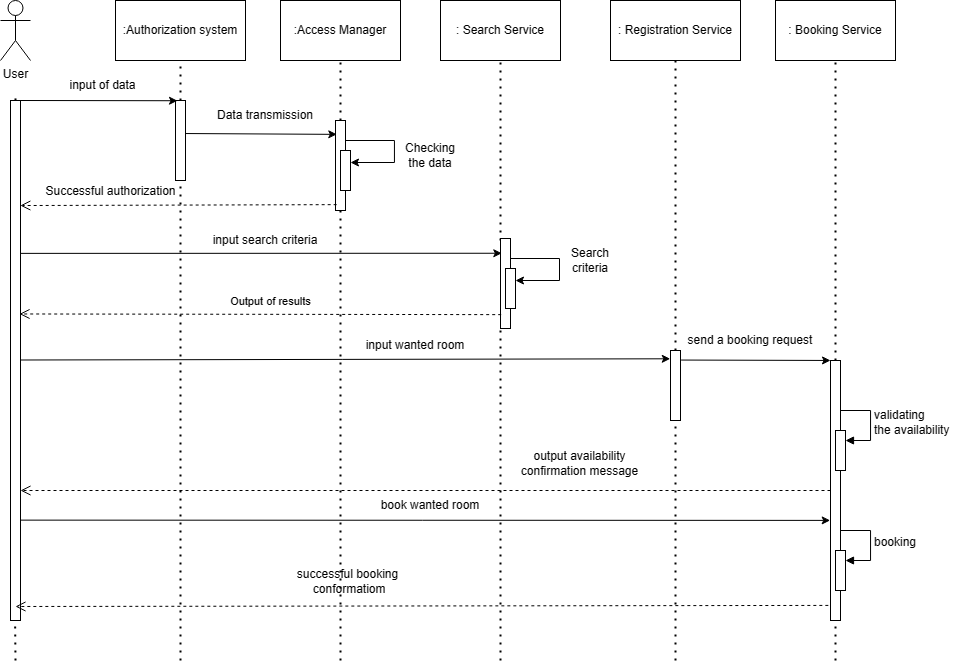

The diagram above was exported from draw.io. Its source (the exported page's mxGraphModel, read from the mxfile embedded in the PNG):
<mxGraphModel dx="1223" dy="668" grid="1" gridSize="10" guides="1" tooltips="1" connect="1" arrows="1" fold="1" page="1" pageScale="1" pageWidth="827" pageHeight="1169" math="0" shadow="0">
  <root>
    <mxCell id="0" />
    <mxCell id="1" parent="0" />
    <mxCell id="bszZs-Kzh6Q2ry-nlEX2-1" value="User" style="shape=umlActor;verticalLabelPosition=bottom;verticalAlign=top;html=1;outlineConnect=0;" parent="1" vertex="1">
      <mxGeometry x="40" y="20" width="30" height="60" as="geometry" />
    </mxCell>
    <mxCell id="bszZs-Kzh6Q2ry-nlEX2-4" value=":Authorization system" style="rounded=0;whiteSpace=wrap;html=1;" parent="1" vertex="1">
      <mxGeometry x="155" y="20" width="130" height="60" as="geometry" />
    </mxCell>
    <mxCell id="bszZs-Kzh6Q2ry-nlEX2-5" value=":Access Manager" style="rounded=0;whiteSpace=wrap;html=1;" parent="1" vertex="1">
      <mxGeometry x="320" y="20" width="120" height="60" as="geometry" />
    </mxCell>
    <mxCell id="bszZs-Kzh6Q2ry-nlEX2-6" value=": Search Service" style="rounded=0;whiteSpace=wrap;html=1;" parent="1" vertex="1">
      <mxGeometry x="480" y="20" width="120" height="60" as="geometry" />
    </mxCell>
    <mxCell id="bszZs-Kzh6Q2ry-nlEX2-7" value=": Registration Service" style="rounded=0;whiteSpace=wrap;html=1;" parent="1" vertex="1">
      <mxGeometry x="650" y="20" width="130" height="60" as="geometry" />
    </mxCell>
    <mxCell id="bszZs-Kzh6Q2ry-nlEX2-8" value=": Booking Service" style="rounded=0;whiteSpace=wrap;html=1;" parent="1" vertex="1">
      <mxGeometry x="815" y="20" width="120" height="60" as="geometry" />
    </mxCell>
    <mxCell id="bszZs-Kzh6Q2ry-nlEX2-9" value="" style="rounded=0;whiteSpace=wrap;html=1;" parent="1" vertex="1">
      <mxGeometry x="50" y="120" width="10" height="520" as="geometry" />
    </mxCell>
    <mxCell id="bszZs-Kzh6Q2ry-nlEX2-10" value="" style="rounded=0;whiteSpace=wrap;html=1;" parent="1" vertex="1">
      <mxGeometry x="215" y="120" width="10" height="80" as="geometry" />
    </mxCell>
    <mxCell id="bszZs-Kzh6Q2ry-nlEX2-14" value="&lt;font style=&quot;font-size: 12px;&quot;&gt;input of data&lt;/font&gt;" style="text;html=1;align=center;verticalAlign=middle;whiteSpace=wrap;rounded=0;" parent="1" vertex="1">
      <mxGeometry x="100" y="100" width="85" height="10" as="geometry" />
    </mxCell>
    <mxCell id="bszZs-Kzh6Q2ry-nlEX2-16" value="" style="rounded=0;whiteSpace=wrap;html=1;" parent="1" vertex="1">
      <mxGeometry x="375" y="140" width="10" height="90" as="geometry" />
    </mxCell>
    <mxCell id="bszZs-Kzh6Q2ry-nlEX2-17" value="" style="endArrow=classic;html=1;rounded=0;exitX=0.903;exitY=0.028;exitDx=0;exitDy=0;exitPerimeter=0;entryX=0.1;entryY=0.04;entryDx=0;entryDy=0;entryPerimeter=0;" parent="1" edge="1">
      <mxGeometry width="50" height="50" relative="1" as="geometry">
        <mxPoint x="59.99999999999997" y="119.99999999999994" as="sourcePoint" />
        <mxPoint x="216.97" y="120.23999999999995" as="targetPoint" />
      </mxGeometry>
    </mxCell>
    <mxCell id="bszZs-Kzh6Q2ry-nlEX2-18" value="" style="endArrow=classic;html=1;rounded=0;entryX=0.128;entryY=0.154;entryDx=0;entryDy=0;entryPerimeter=0;exitX=0.984;exitY=0.413;exitDx=0;exitDy=0;exitPerimeter=0;" parent="1" source="bszZs-Kzh6Q2ry-nlEX2-10" target="bszZs-Kzh6Q2ry-nlEX2-16" edge="1">
      <mxGeometry width="50" height="50" relative="1" as="geometry">
        <mxPoint x="230" y="150" as="sourcePoint" />
        <mxPoint x="378" y="151" as="targetPoint" />
      </mxGeometry>
    </mxCell>
    <mxCell id="bszZs-Kzh6Q2ry-nlEX2-19" value="Data transmission" style="text;html=1;align=center;verticalAlign=middle;whiteSpace=wrap;rounded=0;" parent="1" vertex="1">
      <mxGeometry x="235" y="130" width="140" height="10" as="geometry" />
    </mxCell>
    <mxCell id="bszZs-Kzh6Q2ry-nlEX2-20" value="" style="endArrow=none;dashed=1;html=1;dashPattern=1 3;strokeWidth=2;rounded=0;entryX=0.5;entryY=1;entryDx=0;entryDy=0;exitX=0.5;exitY=0;exitDx=0;exitDy=0;" parent="1" source="bszZs-Kzh6Q2ry-nlEX2-10" target="bszZs-Kzh6Q2ry-nlEX2-4" edge="1">
      <mxGeometry width="50" height="50" relative="1" as="geometry">
        <mxPoint x="270" y="140" as="sourcePoint" />
        <mxPoint x="320" y="90" as="targetPoint" />
      </mxGeometry>
    </mxCell>
    <mxCell id="bszZs-Kzh6Q2ry-nlEX2-21" value="" style="endArrow=none;dashed=1;html=1;dashPattern=1 3;strokeWidth=2;rounded=0;entryX=0.5;entryY=1;entryDx=0;entryDy=0;exitX=0.5;exitY=0;exitDx=0;exitDy=0;" parent="1" source="bszZs-Kzh6Q2ry-nlEX2-16" target="bszZs-Kzh6Q2ry-nlEX2-5" edge="1">
      <mxGeometry width="50" height="50" relative="1" as="geometry">
        <mxPoint x="270" y="140" as="sourcePoint" />
        <mxPoint x="320" y="90" as="targetPoint" />
      </mxGeometry>
    </mxCell>
    <mxCell id="bszZs-Kzh6Q2ry-nlEX2-22" value="&lt;font style=&quot;font-size: 12px;&quot;&gt;Successful authorization&lt;/font&gt;" style="html=1;verticalAlign=bottom;endArrow=open;dashed=1;endSize=8;curved=0;rounded=0;exitX=0.117;exitY=0.935;exitDx=0;exitDy=0;exitPerimeter=0;entryX=0.983;entryY=0.202;entryDx=0;entryDy=0;entryPerimeter=0;" parent="1" source="bszZs-Kzh6Q2ry-nlEX2-16" target="bszZs-Kzh6Q2ry-nlEX2-9" edge="1">
      <mxGeometry x="0.4298" y="-5" relative="1" as="geometry">
        <mxPoint x="370" y="220" as="sourcePoint" />
        <mxPoint x="61" y="230" as="targetPoint" />
        <mxPoint as="offset" />
      </mxGeometry>
    </mxCell>
    <mxCell id="bszZs-Kzh6Q2ry-nlEX2-26" value="&lt;font style=&quot;font-size: 12px;&quot;&gt;Checking the data&lt;/font&gt;" style="text;html=1;align=center;verticalAlign=middle;whiteSpace=wrap;rounded=0;" parent="1" vertex="1">
      <mxGeometry x="440" y="170" width="60" height="10" as="geometry" />
    </mxCell>
    <mxCell id="bszZs-Kzh6Q2ry-nlEX2-32" value="" style="rounded=0;whiteSpace=wrap;html=1;" parent="1" vertex="1">
      <mxGeometry x="710" y="370" width="10" height="70" as="geometry" />
    </mxCell>
    <mxCell id="bszZs-Kzh6Q2ry-nlEX2-35" value="" style="endArrow=none;dashed=1;html=1;dashPattern=1 3;strokeWidth=2;rounded=0;exitX=0.5;exitY=0;exitDx=0;exitDy=0;" parent="1" edge="1">
      <mxGeometry width="50" height="50" relative="1" as="geometry">
        <mxPoint x="540" y="260" as="sourcePoint" />
        <mxPoint x="540" y="80" as="targetPoint" />
      </mxGeometry>
    </mxCell>
    <mxCell id="bszZs-Kzh6Q2ry-nlEX2-36" value="" style="endArrow=classic;html=1;rounded=0;entryX=0.13;entryY=0.164;entryDx=0;entryDy=0;entryPerimeter=0;exitX=1.042;exitY=0.294;exitDx=0;exitDy=0;exitPerimeter=0;" parent="1" target="sgAsvmIq_n0Vx4kpITKo-17" edge="1" source="bszZs-Kzh6Q2ry-nlEX2-9">
      <mxGeometry width="50" height="50" relative="1" as="geometry">
        <mxPoint x="60" y="283" as="sourcePoint" />
        <mxPoint x="535" y="283" as="targetPoint" />
      </mxGeometry>
    </mxCell>
    <mxCell id="bszZs-Kzh6Q2ry-nlEX2-37" value="&lt;font style=&quot;font-size: 12px;&quot;&gt;input wanted room&lt;/font&gt;" style="text;html=1;align=center;verticalAlign=middle;whiteSpace=wrap;rounded=0;" parent="1" vertex="1">
      <mxGeometry x="385" y="360" width="140" height="10" as="geometry" />
    </mxCell>
    <mxCell id="bszZs-Kzh6Q2ry-nlEX2-40" value="&lt;font style=&quot;&quot;&gt;&lt;font style=&quot;font-size: 12px;&quot;&gt;Search criteria&lt;/font&gt;&lt;br&gt;&lt;/font&gt;" style="text;html=1;align=center;verticalAlign=middle;whiteSpace=wrap;rounded=0;" parent="1" vertex="1">
      <mxGeometry x="600" y="270" width="60" height="20" as="geometry" />
    </mxCell>
    <mxCell id="bszZs-Kzh6Q2ry-nlEX2-43" value="" style="endArrow=none;dashed=1;html=1;dashPattern=1 3;strokeWidth=2;rounded=0;exitX=0.5;exitY=-0.004;exitDx=0;exitDy=0;exitPerimeter=0;" parent="1" source="bszZs-Kzh6Q2ry-nlEX2-9" edge="1">
      <mxGeometry width="50" height="50" relative="1" as="geometry">
        <mxPoint x="60" y="120" as="sourcePoint" />
        <mxPoint x="55" y="120" as="targetPoint" />
      </mxGeometry>
    </mxCell>
    <mxCell id="bszZs-Kzh6Q2ry-nlEX2-44" value="" style="rounded=0;whiteSpace=wrap;html=1;" parent="1" vertex="1">
      <mxGeometry x="870" y="380" width="10" height="260" as="geometry" />
    </mxCell>
    <mxCell id="bszZs-Kzh6Q2ry-nlEX2-46" value="" style="endArrow=none;dashed=1;html=1;dashPattern=1 3;strokeWidth=2;rounded=0;exitX=0.5;exitY=0;exitDx=0;exitDy=0;entryX=0.5;entryY=1;entryDx=0;entryDy=0;" parent="1" source="bszZs-Kzh6Q2ry-nlEX2-32" target="bszZs-Kzh6Q2ry-nlEX2-7" edge="1">
      <mxGeometry width="50" height="50" relative="1" as="geometry">
        <mxPoint x="720" y="290" as="sourcePoint" />
        <mxPoint x="720" y="100" as="targetPoint" />
      </mxGeometry>
    </mxCell>
    <mxCell id="bszZs-Kzh6Q2ry-nlEX2-47" value="" style="endArrow=none;dashed=1;html=1;dashPattern=1 3;strokeWidth=2;rounded=0;exitX=0.5;exitY=0;exitDx=0;exitDy=0;entryX=0.5;entryY=1;entryDx=0;entryDy=0;" parent="1" source="bszZs-Kzh6Q2ry-nlEX2-44" target="bszZs-Kzh6Q2ry-nlEX2-8" edge="1">
      <mxGeometry width="50" height="50" relative="1" as="geometry">
        <mxPoint x="880" y="390" as="sourcePoint" />
        <mxPoint x="880" y="100" as="targetPoint" />
      </mxGeometry>
    </mxCell>
    <mxCell id="bszZs-Kzh6Q2ry-nlEX2-49" value="&lt;font style=&quot;font-size: 12px;&quot;&gt;input search criteria&lt;/font&gt;" style="text;html=1;align=center;verticalAlign=middle;whiteSpace=wrap;rounded=0;" parent="1" vertex="1">
      <mxGeometry x="235" y="250" width="140" height="20" as="geometry" />
    </mxCell>
    <mxCell id="bszZs-Kzh6Q2ry-nlEX2-51" value="" style="endArrow=classic;html=1;rounded=0;entryX=0.07;entryY=0.114;entryDx=0;entryDy=0;entryPerimeter=0;exitX=1.13;exitY=0.687;exitDx=0;exitDy=0;exitPerimeter=0;" parent="1" edge="1">
      <mxGeometry width="50" height="50" relative="1" as="geometry">
        <mxPoint x="720.6" y="379.55000000000007" as="sourcePoint" />
        <mxPoint x="870.0000000000001" y="379.9599999999999" as="targetPoint" />
      </mxGeometry>
    </mxCell>
    <mxCell id="bszZs-Kzh6Q2ry-nlEX2-52" value="&lt;font style=&quot;font-size: 12px;&quot;&gt;send a booking request&lt;/font&gt;" style="text;html=1;align=center;verticalAlign=middle;whiteSpace=wrap;rounded=0;" parent="1" vertex="1">
      <mxGeometry x="720" y="350" width="140" height="20" as="geometry" />
    </mxCell>
    <mxCell id="bszZs-Kzh6Q2ry-nlEX2-55" value="&lt;font style=&quot;&quot;&gt;&lt;br&gt;&lt;/font&gt;" style="text;html=1;align=center;verticalAlign=middle;whiteSpace=wrap;rounded=0;" parent="1" vertex="1">
      <mxGeometry x="925" y="430" width="70" height="30" as="geometry" />
    </mxCell>
    <mxCell id="bszZs-Kzh6Q2ry-nlEX2-56" value="&lt;font style=&quot;font-size: 12px;&quot;&gt;output availability&lt;br&gt;confirmation message&lt;/font&gt;" style="html=1;verticalAlign=bottom;endArrow=open;dashed=1;endSize=8;curved=0;rounded=0;entryX=1;entryY=0.75;entryDx=0;entryDy=0;exitX=0;exitY=0.5;exitDx=0;exitDy=0;" parent="1" edge="1" target="bszZs-Kzh6Q2ry-nlEX2-9" source="bszZs-Kzh6Q2ry-nlEX2-44">
      <mxGeometry x="-0.3827" y="-10" relative="1" as="geometry">
        <mxPoint x="1040" y="460" as="sourcePoint" />
        <mxPoint x="62.019999999999975" y="459.99999999999994" as="targetPoint" />
        <mxPoint as="offset" />
      </mxGeometry>
    </mxCell>
    <mxCell id="bszZs-Kzh6Q2ry-nlEX2-57" value="" style="endArrow=classic;html=1;rounded=0;exitX=1.043;exitY=0.807;exitDx=0;exitDy=0;exitPerimeter=0;entryX=-0.033;entryY=0.615;entryDx=0;entryDy=0;entryPerimeter=0;" parent="1" source="bszZs-Kzh6Q2ry-nlEX2-9" edge="1" target="bszZs-Kzh6Q2ry-nlEX2-44">
      <mxGeometry width="50" height="50" relative="1" as="geometry">
        <mxPoint x="63" y="531" as="sourcePoint" />
        <mxPoint x="1040" y="525" as="targetPoint" />
      </mxGeometry>
    </mxCell>
    <mxCell id="bszZs-Kzh6Q2ry-nlEX2-58" value="&lt;font style=&quot;font-size: 12px;&quot;&gt;book wanted room&lt;/font&gt;" style="text;html=1;align=center;verticalAlign=middle;whiteSpace=wrap;rounded=0;" parent="1" vertex="1">
      <mxGeometry x="400" y="520" width="140" height="10" as="geometry" />
    </mxCell>
    <mxCell id="bszZs-Kzh6Q2ry-nlEX2-62" value="&lt;font style=&quot;font-size: 12px;&quot;&gt;successful booking&lt;br&gt;&amp;nbsp;conformatiom&lt;/font&gt;" style="html=1;verticalAlign=bottom;endArrow=open;dashed=1;endSize=8;curved=0;rounded=0;exitX=-0.217;exitY=0.942;exitDx=0;exitDy=0;exitPerimeter=0;" parent="1" source="bszZs-Kzh6Q2ry-nlEX2-44" edge="1">
      <mxGeometry x="0.1837" y="-8" relative="1" as="geometry">
        <mxPoint x="827" y="560" as="sourcePoint" />
        <mxPoint x="55" y="626" as="targetPoint" />
        <mxPoint as="offset" />
      </mxGeometry>
    </mxCell>
    <mxCell id="bszZs-Kzh6Q2ry-nlEX2-65" value="" style="endArrow=none;dashed=1;html=1;dashPattern=1 3;strokeWidth=2;rounded=0;entryX=0.5;entryY=1;entryDx=0;entryDy=0;" parent="1" target="bszZs-Kzh6Q2ry-nlEX2-10" edge="1">
      <mxGeometry width="50" height="50" relative="1" as="geometry">
        <mxPoint x="220" y="680" as="sourcePoint" />
        <mxPoint x="219.5" y="285" as="targetPoint" />
      </mxGeometry>
    </mxCell>
    <mxCell id="bszZs-Kzh6Q2ry-nlEX2-66" value="" style="endArrow=none;dashed=1;html=1;dashPattern=1 3;strokeWidth=2;rounded=0;entryX=0.5;entryY=1;entryDx=0;entryDy=0;" parent="1" target="bszZs-Kzh6Q2ry-nlEX2-16" edge="1">
      <mxGeometry width="50" height="50" relative="1" as="geometry">
        <mxPoint x="380" y="680" as="sourcePoint" />
        <mxPoint x="360" y="265" as="targetPoint" />
      </mxGeometry>
    </mxCell>
    <mxCell id="bszZs-Kzh6Q2ry-nlEX2-67" value="" style="endArrow=none;dashed=1;html=1;dashPattern=1 3;strokeWidth=2;rounded=0;entryX=0.5;entryY=1;entryDx=0;entryDy=0;" parent="1" edge="1">
      <mxGeometry width="50" height="50" relative="1" as="geometry">
        <mxPoint x="540" y="680" as="sourcePoint" />
        <mxPoint x="540" y="349.9999999999999" as="targetPoint" />
      </mxGeometry>
    </mxCell>
    <mxCell id="bszZs-Kzh6Q2ry-nlEX2-68" value="" style="endArrow=none;dashed=1;html=1;dashPattern=1 3;strokeWidth=2;rounded=0;entryX=0.5;entryY=1;entryDx=0;entryDy=0;" parent="1" edge="1">
      <mxGeometry width="50" height="50" relative="1" as="geometry">
        <mxPoint x="55" y="680" as="sourcePoint" />
        <mxPoint x="54.58000000000001" y="640" as="targetPoint" />
      </mxGeometry>
    </mxCell>
    <mxCell id="bszZs-Kzh6Q2ry-nlEX2-69" value="" style="endArrow=none;dashed=1;html=1;dashPattern=1 3;strokeWidth=2;rounded=0;entryX=0.5;entryY=1;entryDx=0;entryDy=0;" parent="1" target="bszZs-Kzh6Q2ry-nlEX2-32" edge="1">
      <mxGeometry width="50" height="50" relative="1" as="geometry">
        <mxPoint x="715" y="680" as="sourcePoint" />
        <mxPoint x="710" y="490" as="targetPoint" />
      </mxGeometry>
    </mxCell>
    <mxCell id="bszZs-Kzh6Q2ry-nlEX2-70" value="" style="endArrow=none;dashed=1;html=1;dashPattern=1 3;strokeWidth=2;rounded=0;entryX=0.5;entryY=1;entryDx=0;entryDy=0;" parent="1" target="bszZs-Kzh6Q2ry-nlEX2-44" edge="1">
      <mxGeometry width="50" height="50" relative="1" as="geometry">
        <mxPoint x="875" y="680" as="sourcePoint" />
        <mxPoint x="1055" y="480" as="targetPoint" />
      </mxGeometry>
    </mxCell>
    <mxCell id="UY0TH6I4wztvOWJe15O3-4" style="edgeStyle=orthogonalEdgeStyle;rounded=0;orthogonalLoop=1;jettySize=auto;html=1;exitX=1.014;exitY=0.125;exitDx=0;exitDy=0;exitPerimeter=0;" parent="1" target="sgAsvmIq_n0Vx4kpITKo-3" edge="1">
      <mxGeometry relative="1" as="geometry">
        <mxPoint x="385.0000000000001" y="182.32000000000002" as="targetPoint" />
        <mxPoint x="385.0000000000001" y="159.99999999999986" as="sourcePoint" />
        <Array as="points">
          <mxPoint x="434" y="160" />
          <mxPoint x="434" y="182" />
        </Array>
      </mxGeometry>
    </mxCell>
    <mxCell id="sgAsvmIq_n0Vx4kpITKo-3" value="" style="html=1;points=[[0,0,0,0,5],[0,1,0,0,-5],[1,0,0,0,5],[1,1,0,0,-5]];perimeter=orthogonalPerimeter;outlineConnect=0;targetShapes=umlLifeline;portConstraint=eastwest;newEdgeStyle={&quot;curved&quot;:0,&quot;rounded&quot;:0};" parent="1" vertex="1">
      <mxGeometry x="380" y="170" width="10" height="40" as="geometry" />
    </mxCell>
    <mxCell id="sgAsvmIq_n0Vx4kpITKo-17" value="" style="rounded=0;whiteSpace=wrap;html=1;" parent="1" vertex="1">
      <mxGeometry x="540" y="258" width="10" height="90" as="geometry" />
    </mxCell>
    <mxCell id="sgAsvmIq_n0Vx4kpITKo-18" style="edgeStyle=orthogonalEdgeStyle;rounded=0;orthogonalLoop=1;jettySize=auto;html=1;exitX=1.014;exitY=0.125;exitDx=0;exitDy=0;exitPerimeter=0;" parent="1" target="sgAsvmIq_n0Vx4kpITKo-19" edge="1">
      <mxGeometry relative="1" as="geometry">
        <mxPoint x="550.0000000000001" y="300.32000000000005" as="targetPoint" />
        <mxPoint x="550.0000000000001" y="277.9999999999999" as="sourcePoint" />
        <Array as="points">
          <mxPoint x="599" y="278" />
          <mxPoint x="599" y="300" />
        </Array>
      </mxGeometry>
    </mxCell>
    <mxCell id="sgAsvmIq_n0Vx4kpITKo-19" value="" style="html=1;points=[[0,0,0,0,5],[0,1,0,0,-5],[1,0,0,0,5],[1,1,0,0,-5]];perimeter=orthogonalPerimeter;outlineConnect=0;targetShapes=umlLifeline;portConstraint=eastwest;newEdgeStyle={&quot;curved&quot;:0,&quot;rounded&quot;:0};" parent="1" vertex="1">
      <mxGeometry x="545" y="288" width="10" height="40" as="geometry" />
    </mxCell>
    <mxCell id="gHh-vndJ0rCo2Kycr9s7-3" value="" style="html=1;points=[[0,0,0,0,5],[0,1,0,0,-5],[1,0,0,0,5],[1,1,0,0,-5]];perimeter=orthogonalPerimeter;outlineConnect=0;targetShapes=umlLifeline;portConstraint=eastwest;newEdgeStyle={&quot;curved&quot;:0,&quot;rounded&quot;:0};" vertex="1" parent="1">
      <mxGeometry x="875" y="450" width="10" height="40" as="geometry" />
    </mxCell>
    <mxCell id="gHh-vndJ0rCo2Kycr9s7-4" value="&lt;font style=&quot;font-size: 12px;&quot;&gt;validating&amp;nbsp;&lt;br&gt;the availability&amp;nbsp;&lt;/font&gt;" style="html=1;align=left;spacingLeft=2;endArrow=block;rounded=0;edgeStyle=orthogonalEdgeStyle;curved=0;rounded=0;" edge="1" target="gHh-vndJ0rCo2Kycr9s7-3" parent="1">
      <mxGeometry relative="1" as="geometry">
        <mxPoint x="880" y="430" as="sourcePoint" />
        <Array as="points">
          <mxPoint x="910" y="460" />
        </Array>
      </mxGeometry>
    </mxCell>
    <mxCell id="gHh-vndJ0rCo2Kycr9s7-6" value="" style="html=1;points=[[0,0,0,0,5],[0,1,0,0,-5],[1,0,0,0,5],[1,1,0,0,-5]];perimeter=orthogonalPerimeter;outlineConnect=0;targetShapes=umlLifeline;portConstraint=eastwest;newEdgeStyle={&quot;curved&quot;:0,&quot;rounded&quot;:0};" vertex="1" parent="1">
      <mxGeometry x="875" y="570" width="10" height="40" as="geometry" />
    </mxCell>
    <mxCell id="gHh-vndJ0rCo2Kycr9s7-7" value="&lt;font style=&quot;font-size: 12px;&quot;&gt;booking&lt;/font&gt;" style="html=1;align=left;spacingLeft=2;endArrow=block;rounded=0;edgeStyle=orthogonalEdgeStyle;curved=0;rounded=0;" edge="1" target="gHh-vndJ0rCo2Kycr9s7-6" parent="1">
      <mxGeometry relative="1" as="geometry">
        <mxPoint x="880" y="550" as="sourcePoint" />
        <Array as="points">
          <mxPoint x="910" y="580" />
        </Array>
      </mxGeometry>
    </mxCell>
    <mxCell id="gHh-vndJ0rCo2Kycr9s7-8" value="Output of results" style="html=1;verticalAlign=bottom;endArrow=open;dashed=1;endSize=8;curved=0;rounded=0;exitX=0.069;exitY=0.846;exitDx=0;exitDy=0;exitPerimeter=0;entryX=0.983;entryY=0.202;entryDx=0;entryDy=0;entryPerimeter=0;" edge="1" parent="1" source="sgAsvmIq_n0Vx4kpITKo-17">
      <mxGeometry x="-0.0421" y="-4" relative="1" as="geometry">
        <mxPoint x="375" y="332.47" as="sourcePoint" />
        <mxPoint x="59" y="333.47" as="targetPoint" />
        <mxPoint as="offset" />
      </mxGeometry>
    </mxCell>
    <mxCell id="gHh-vndJ0rCo2Kycr9s7-9" value="" style="endArrow=classic;html=1;rounded=0;entryX=-0.024;entryY=0.383;entryDx=0;entryDy=0;entryPerimeter=0;exitX=1.042;exitY=0.294;exitDx=0;exitDy=0;exitPerimeter=0;" edge="1" parent="1">
      <mxGeometry width="50" height="50" relative="1" as="geometry">
        <mxPoint x="60" y="379.5" as="sourcePoint" />
        <mxPoint x="709.7600000000002" y="378.29999999999995" as="targetPoint" />
      </mxGeometry>
    </mxCell>
  </root>
</mxGraphModel>